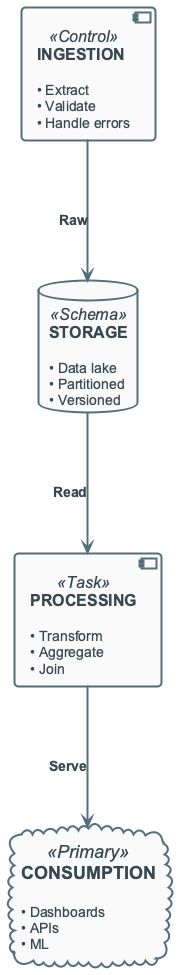

The diagram above was rendered by PlantUML. Its source (embedded in the PNG):
@startuml
!include ../_template_styles.puml
' Data Engineering Lifecycle — four phases
left to right direction
component "**INGESTION**\n\n<size:14>• Extract</size>\n<size:14>• Validate</size>\n<size:14>• Handle errors</size>" as I <<Control>>

database "**STORAGE**\n\n<size:14>• Data lake</size>\n<size:14>• Partitioned</size>\n<size:14>• Versioned</size>" as S <<Schema>>

component "**PROCESSING**\n\n<size:14>• Transform</size>\n<size:14>• Aggregate</size>\n<size:14>• Join</size>" as P <<Task>>

cloud "**CONSUMPTION**\n\n<size:14>• Dashboards</size>\n<size:14>• APIs</size>\n<size:14>• ML</size>" as C <<Primary>>

I -> S : **Raw**
S -> P : **Read**
P -> C : **Serve**

@enduml